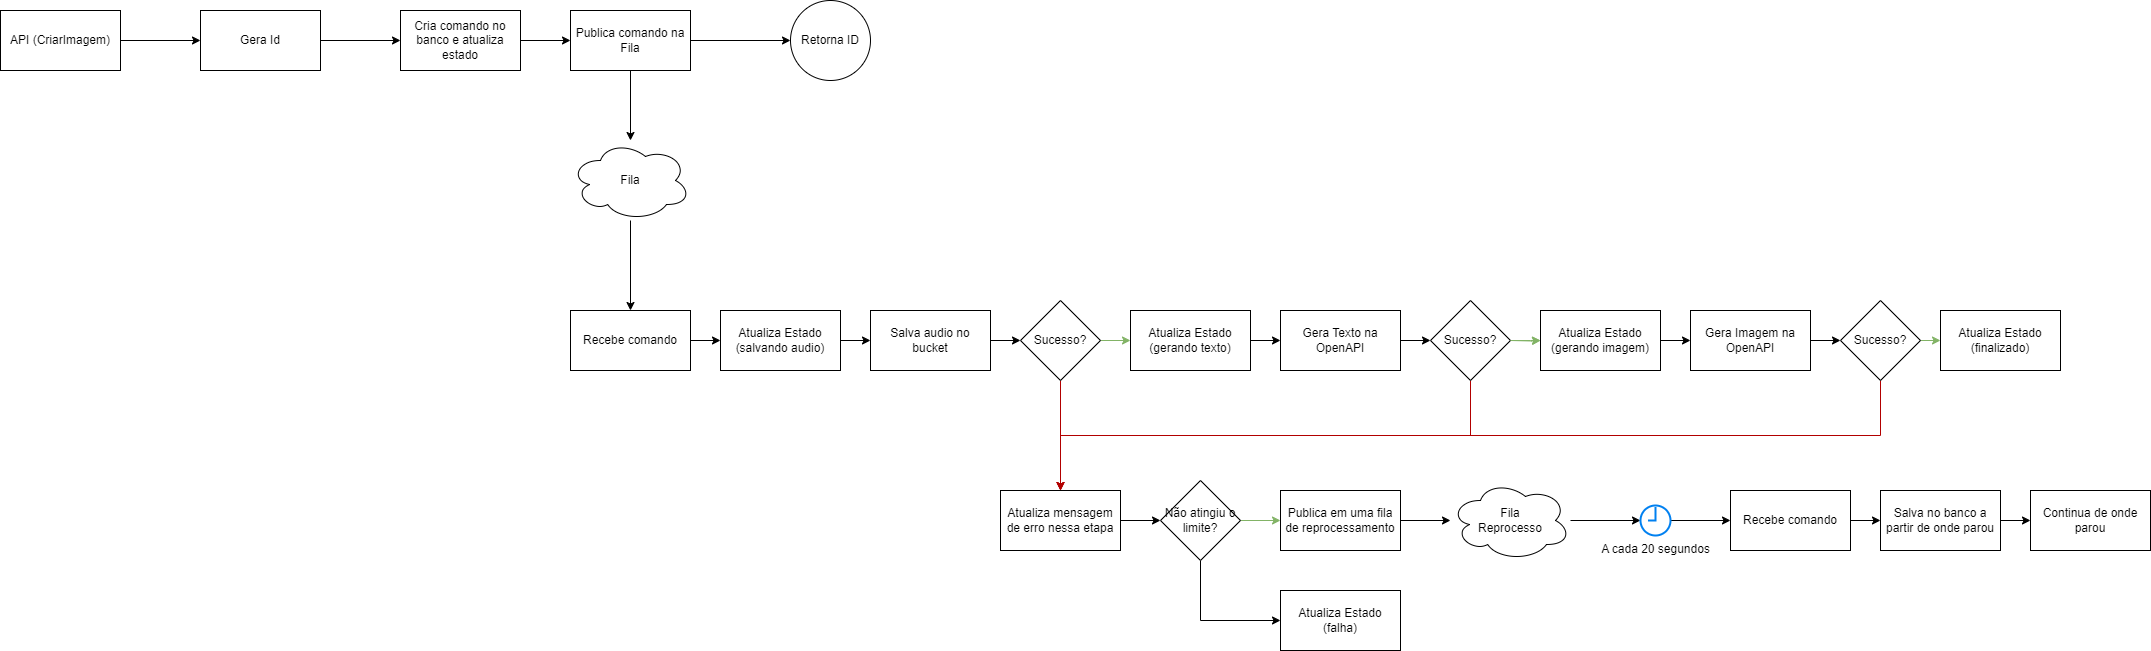

The diagram above was exported from draw.io. Its source (the exported page's mxGraphModel, read from the mxfile embedded in the PNG):
<mxGraphModel dx="2757" dy="956" grid="1" gridSize="10" guides="1" tooltips="1" connect="1" arrows="1" fold="1" page="1" pageScale="1" pageWidth="827" pageHeight="1169" math="0" shadow="0">
  <root>
    <mxCell id="0" />
    <mxCell id="1" parent="0" />
    <mxCell id="tBKAw8UYs7OdZyUA3f9C-3" value="" style="edgeStyle=orthogonalEdgeStyle;rounded=0;orthogonalLoop=1;jettySize=auto;html=1;" parent="1" source="tBKAw8UYs7OdZyUA3f9C-1" target="tBKAw8UYs7OdZyUA3f9C-2" edge="1">
      <mxGeometry relative="1" as="geometry" />
    </mxCell>
    <mxCell id="tBKAw8UYs7OdZyUA3f9C-1" value="API (CriarImagem)" style="rounded=0;whiteSpace=wrap;html=1;" parent="1" vertex="1">
      <mxGeometry x="20" y="20" width="120" height="60" as="geometry" />
    </mxCell>
    <mxCell id="tBKAw8UYs7OdZyUA3f9C-28" value="" style="edgeStyle=orthogonalEdgeStyle;rounded=0;orthogonalLoop=1;jettySize=auto;html=1;" parent="1" source="tBKAw8UYs7OdZyUA3f9C-2" target="tBKAw8UYs7OdZyUA3f9C-27" edge="1">
      <mxGeometry relative="1" as="geometry" />
    </mxCell>
    <mxCell id="tBKAw8UYs7OdZyUA3f9C-2" value="Gera Id" style="whiteSpace=wrap;html=1;rounded=0;" parent="1" vertex="1">
      <mxGeometry x="220" y="20" width="120" height="60" as="geometry" />
    </mxCell>
    <mxCell id="tBKAw8UYs7OdZyUA3f9C-7" value="" style="edgeStyle=orthogonalEdgeStyle;rounded=0;orthogonalLoop=1;jettySize=auto;html=1;" parent="1" source="tBKAw8UYs7OdZyUA3f9C-4" target="tBKAw8UYs7OdZyUA3f9C-6" edge="1">
      <mxGeometry relative="1" as="geometry" />
    </mxCell>
    <mxCell id="tBKAw8UYs7OdZyUA3f9C-11" value="" style="edgeStyle=orthogonalEdgeStyle;rounded=0;orthogonalLoop=1;jettySize=auto;html=1;" parent="1" source="tBKAw8UYs7OdZyUA3f9C-4" target="tBKAw8UYs7OdZyUA3f9C-10" edge="1">
      <mxGeometry relative="1" as="geometry" />
    </mxCell>
    <mxCell id="tBKAw8UYs7OdZyUA3f9C-4" value="Publica comando na Fila" style="whiteSpace=wrap;html=1;rounded=0;" parent="1" vertex="1">
      <mxGeometry x="590" y="20" width="120" height="60" as="geometry" />
    </mxCell>
    <mxCell id="tBKAw8UYs7OdZyUA3f9C-6" value="Retorna ID" style="ellipse;whiteSpace=wrap;html=1;rounded=0;" parent="1" vertex="1">
      <mxGeometry x="810" y="10" width="80" height="80" as="geometry" />
    </mxCell>
    <mxCell id="tBKAw8UYs7OdZyUA3f9C-13" value="" style="edgeStyle=orthogonalEdgeStyle;rounded=0;orthogonalLoop=1;jettySize=auto;html=1;" parent="1" source="tBKAw8UYs7OdZyUA3f9C-10" target="tBKAw8UYs7OdZyUA3f9C-12" edge="1">
      <mxGeometry relative="1" as="geometry" />
    </mxCell>
    <mxCell id="tBKAw8UYs7OdZyUA3f9C-10" value="Fila" style="ellipse;shape=cloud;whiteSpace=wrap;html=1;rounded=0;" parent="1" vertex="1">
      <mxGeometry x="590" y="150" width="120" height="80" as="geometry" />
    </mxCell>
    <mxCell id="tBKAw8UYs7OdZyUA3f9C-19" value="" style="edgeStyle=orthogonalEdgeStyle;rounded=0;orthogonalLoop=1;jettySize=auto;html=1;" parent="1" source="tBKAw8UYs7OdZyUA3f9C-12" target="tBKAw8UYs7OdZyUA3f9C-18" edge="1">
      <mxGeometry relative="1" as="geometry" />
    </mxCell>
    <mxCell id="tBKAw8UYs7OdZyUA3f9C-12" value="Recebe comando" style="whiteSpace=wrap;html=1;rounded=0;" parent="1" vertex="1">
      <mxGeometry x="590" y="320" width="120" height="60" as="geometry" />
    </mxCell>
    <mxCell id="tBKAw8UYs7OdZyUA3f9C-25" value="" style="edgeStyle=orthogonalEdgeStyle;rounded=0;orthogonalLoop=1;jettySize=auto;html=1;" parent="1" source="tBKAw8UYs7OdZyUA3f9C-18" target="tBKAw8UYs7OdZyUA3f9C-24" edge="1">
      <mxGeometry relative="1" as="geometry" />
    </mxCell>
    <mxCell id="tBKAw8UYs7OdZyUA3f9C-18" value="Atualiza Estado&lt;br&gt;(salvando audio)" style="whiteSpace=wrap;html=1;rounded=0;" parent="1" vertex="1">
      <mxGeometry x="740" y="320" width="120" height="60" as="geometry" />
    </mxCell>
    <mxCell id="tBKAw8UYs7OdZyUA3f9C-35" value="" style="edgeStyle=orthogonalEdgeStyle;rounded=0;orthogonalLoop=1;jettySize=auto;html=1;" parent="1" source="tBKAw8UYs7OdZyUA3f9C-24" target="tBKAw8UYs7OdZyUA3f9C-34" edge="1">
      <mxGeometry relative="1" as="geometry" />
    </mxCell>
    <mxCell id="tBKAw8UYs7OdZyUA3f9C-24" value="Salva audio no bucket" style="whiteSpace=wrap;html=1;rounded=0;" parent="1" vertex="1">
      <mxGeometry x="890" y="320" width="120" height="60" as="geometry" />
    </mxCell>
    <mxCell id="tBKAw8UYs7OdZyUA3f9C-29" style="edgeStyle=orthogonalEdgeStyle;rounded=0;orthogonalLoop=1;jettySize=auto;html=1;exitX=1;exitY=0.5;exitDx=0;exitDy=0;entryX=0;entryY=0.5;entryDx=0;entryDy=0;" parent="1" source="tBKAw8UYs7OdZyUA3f9C-27" target="tBKAw8UYs7OdZyUA3f9C-4" edge="1">
      <mxGeometry relative="1" as="geometry" />
    </mxCell>
    <mxCell id="tBKAw8UYs7OdZyUA3f9C-27" value="Cria comando no banco e atualiza estado" style="whiteSpace=wrap;html=1;rounded=0;" parent="1" vertex="1">
      <mxGeometry x="420" y="20" width="120" height="60" as="geometry" />
    </mxCell>
    <mxCell id="tBKAw8UYs7OdZyUA3f9C-33" value="" style="edgeStyle=orthogonalEdgeStyle;rounded=0;orthogonalLoop=1;jettySize=auto;html=1;" parent="1" source="tBKAw8UYs7OdZyUA3f9C-30" target="tBKAw8UYs7OdZyUA3f9C-32" edge="1">
      <mxGeometry relative="1" as="geometry" />
    </mxCell>
    <mxCell id="tBKAw8UYs7OdZyUA3f9C-30" value="Atualiza Estado&lt;br&gt;(gerando texto)" style="whiteSpace=wrap;html=1;rounded=0;" parent="1" vertex="1">
      <mxGeometry x="1150" y="320" width="120" height="60" as="geometry" />
    </mxCell>
    <mxCell id="tBKAw8UYs7OdZyUA3f9C-43" value="" style="edgeStyle=orthogonalEdgeStyle;rounded=0;orthogonalLoop=1;jettySize=auto;html=1;" parent="1" source="tBKAw8UYs7OdZyUA3f9C-32" target="tBKAw8UYs7OdZyUA3f9C-42" edge="1">
      <mxGeometry relative="1" as="geometry" />
    </mxCell>
    <mxCell id="tBKAw8UYs7OdZyUA3f9C-32" value="Gera Texto na OpenAPI" style="whiteSpace=wrap;html=1;rounded=0;" parent="1" vertex="1">
      <mxGeometry x="1300" y="320" width="120" height="60" as="geometry" />
    </mxCell>
    <mxCell id="tBKAw8UYs7OdZyUA3f9C-36" style="edgeStyle=orthogonalEdgeStyle;rounded=0;orthogonalLoop=1;jettySize=auto;html=1;exitX=1;exitY=0.5;exitDx=0;exitDy=0;entryX=0;entryY=0.5;entryDx=0;entryDy=0;fillColor=#d5e8d4;strokeColor=#82b366;" parent="1" source="tBKAw8UYs7OdZyUA3f9C-34" target="tBKAw8UYs7OdZyUA3f9C-30" edge="1">
      <mxGeometry relative="1" as="geometry" />
    </mxCell>
    <mxCell id="tBKAw8UYs7OdZyUA3f9C-60" style="edgeStyle=orthogonalEdgeStyle;rounded=0;orthogonalLoop=1;jettySize=auto;html=1;exitX=0.5;exitY=1;exitDx=0;exitDy=0;fillColor=#e51400;strokeColor=#B20000;" parent="1" source="tBKAw8UYs7OdZyUA3f9C-34" target="tBKAw8UYs7OdZyUA3f9C-39" edge="1">
      <mxGeometry relative="1" as="geometry" />
    </mxCell>
    <mxCell id="tBKAw8UYs7OdZyUA3f9C-34" value="Sucesso?" style="rhombus;whiteSpace=wrap;html=1;rounded=0;" parent="1" vertex="1">
      <mxGeometry x="1040" y="310" width="80" height="80" as="geometry" />
    </mxCell>
    <mxCell id="tBKAw8UYs7OdZyUA3f9C-77" value="" style="edgeStyle=orthogonalEdgeStyle;rounded=0;orthogonalLoop=1;jettySize=auto;html=1;" parent="1" source="tBKAw8UYs7OdZyUA3f9C-39" target="tBKAw8UYs7OdZyUA3f9C-76" edge="1">
      <mxGeometry relative="1" as="geometry" />
    </mxCell>
    <mxCell id="tBKAw8UYs7OdZyUA3f9C-39" value="Atualiza mensagem de erro nessa etapa" style="whiteSpace=wrap;html=1;rounded=0;" parent="1" vertex="1">
      <mxGeometry x="1020" y="500" width="120" height="60" as="geometry" />
    </mxCell>
    <mxCell id="tBKAw8UYs7OdZyUA3f9C-45" value="" style="edgeStyle=orthogonalEdgeStyle;rounded=0;orthogonalLoop=1;jettySize=auto;html=1;fillColor=#d5e8d4;strokeColor=#82b366;" parent="1" source="tBKAw8UYs7OdZyUA3f9C-42" edge="1">
      <mxGeometry relative="1" as="geometry">
        <mxPoint x="1560" y="350" as="targetPoint" />
      </mxGeometry>
    </mxCell>
    <mxCell id="tBKAw8UYs7OdZyUA3f9C-61" style="edgeStyle=orthogonalEdgeStyle;rounded=0;orthogonalLoop=1;jettySize=auto;html=1;exitX=0.5;exitY=1;exitDx=0;exitDy=0;entryX=0.5;entryY=0;entryDx=0;entryDy=0;fillColor=#e51400;strokeColor=#B20000;" parent="1" source="tBKAw8UYs7OdZyUA3f9C-42" target="tBKAw8UYs7OdZyUA3f9C-39" edge="1">
      <mxGeometry relative="1" as="geometry" />
    </mxCell>
    <mxCell id="tBKAw8UYs7OdZyUA3f9C-42" value="Sucesso?" style="rhombus;whiteSpace=wrap;html=1;rounded=0;" parent="1" vertex="1">
      <mxGeometry x="1450" y="310" width="80" height="80" as="geometry" />
    </mxCell>
    <mxCell id="tBKAw8UYs7OdZyUA3f9C-55" value="" style="edgeStyle=orthogonalEdgeStyle;rounded=0;orthogonalLoop=1;jettySize=auto;html=1;fillColor=#d5e8d4;strokeColor=#82b366;" parent="1" target="tBKAw8UYs7OdZyUA3f9C-54" edge="1">
      <mxGeometry relative="1" as="geometry">
        <mxPoint x="1530" y="350" as="sourcePoint" />
      </mxGeometry>
    </mxCell>
    <mxCell id="tBKAw8UYs7OdZyUA3f9C-57" value="" style="edgeStyle=orthogonalEdgeStyle;rounded=0;orthogonalLoop=1;jettySize=auto;html=1;" parent="1" source="tBKAw8UYs7OdZyUA3f9C-54" target="tBKAw8UYs7OdZyUA3f9C-56" edge="1">
      <mxGeometry relative="1" as="geometry" />
    </mxCell>
    <mxCell id="tBKAw8UYs7OdZyUA3f9C-54" value="Atualiza Estado&lt;br&gt;(gerando imagem)" style="whiteSpace=wrap;html=1;rounded=0;" parent="1" vertex="1">
      <mxGeometry x="1560" y="320" width="120" height="60" as="geometry" />
    </mxCell>
    <mxCell id="Lx4oS4NgY3cLG_U2zjmy-2" value="" style="edgeStyle=orthogonalEdgeStyle;rounded=0;orthogonalLoop=1;jettySize=auto;html=1;" parent="1" source="tBKAw8UYs7OdZyUA3f9C-56" target="Lx4oS4NgY3cLG_U2zjmy-1" edge="1">
      <mxGeometry relative="1" as="geometry" />
    </mxCell>
    <mxCell id="tBKAw8UYs7OdZyUA3f9C-56" value="Gera Imagem na OpenAPI" style="whiteSpace=wrap;html=1;rounded=0;" parent="1" vertex="1">
      <mxGeometry x="1710" y="320" width="120" height="60" as="geometry" />
    </mxCell>
    <mxCell id="tBKAw8UYs7OdZyUA3f9C-58" value="Atualiza Estado&lt;br&gt;(finalizado)" style="whiteSpace=wrap;html=1;rounded=0;" parent="1" vertex="1">
      <mxGeometry x="1960" y="320" width="120" height="60" as="geometry" />
    </mxCell>
    <mxCell id="tBKAw8UYs7OdZyUA3f9C-69" value="" style="edgeStyle=orthogonalEdgeStyle;rounded=0;orthogonalLoop=1;jettySize=auto;html=1;" parent="1" source="tBKAw8UYs7OdZyUA3f9C-74" target="tBKAw8UYs7OdZyUA3f9C-68" edge="1">
      <mxGeometry relative="1" as="geometry" />
    </mxCell>
    <mxCell id="tBKAw8UYs7OdZyUA3f9C-63" value="Fila&lt;br&gt;Reprocesso" style="ellipse;shape=cloud;whiteSpace=wrap;html=1;rounded=0;" parent="1" vertex="1">
      <mxGeometry x="1470" y="490" width="120" height="80" as="geometry" />
    </mxCell>
    <mxCell id="tBKAw8UYs7OdZyUA3f9C-67" value="" style="edgeStyle=orthogonalEdgeStyle;rounded=0;orthogonalLoop=1;jettySize=auto;html=1;" parent="1" source="tBKAw8UYs7OdZyUA3f9C-65" target="tBKAw8UYs7OdZyUA3f9C-63" edge="1">
      <mxGeometry relative="1" as="geometry" />
    </mxCell>
    <mxCell id="tBKAw8UYs7OdZyUA3f9C-65" value="Publica em uma fila de reprocessamento" style="whiteSpace=wrap;html=1;rounded=0;" parent="1" vertex="1">
      <mxGeometry x="1300" y="500" width="120" height="60" as="geometry" />
    </mxCell>
    <mxCell id="tBKAw8UYs7OdZyUA3f9C-71" value="" style="edgeStyle=orthogonalEdgeStyle;rounded=0;orthogonalLoop=1;jettySize=auto;html=1;" parent="1" source="tBKAw8UYs7OdZyUA3f9C-68" target="tBKAw8UYs7OdZyUA3f9C-70" edge="1">
      <mxGeometry relative="1" as="geometry" />
    </mxCell>
    <mxCell id="tBKAw8UYs7OdZyUA3f9C-68" value="Recebe comando" style="whiteSpace=wrap;html=1;rounded=0;" parent="1" vertex="1">
      <mxGeometry x="1750" y="500" width="120" height="60" as="geometry" />
    </mxCell>
    <mxCell id="tBKAw8UYs7OdZyUA3f9C-73" value="" style="edgeStyle=orthogonalEdgeStyle;rounded=0;orthogonalLoop=1;jettySize=auto;html=1;" parent="1" source="tBKAw8UYs7OdZyUA3f9C-70" target="tBKAw8UYs7OdZyUA3f9C-72" edge="1">
      <mxGeometry relative="1" as="geometry" />
    </mxCell>
    <mxCell id="tBKAw8UYs7OdZyUA3f9C-70" value="Salva no banco a partir de onde parou" style="whiteSpace=wrap;html=1;rounded=0;" parent="1" vertex="1">
      <mxGeometry x="1900" y="500" width="120" height="60" as="geometry" />
    </mxCell>
    <mxCell id="tBKAw8UYs7OdZyUA3f9C-72" value="Continua de onde parou" style="whiteSpace=wrap;html=1;rounded=0;" parent="1" vertex="1">
      <mxGeometry x="2050" y="500" width="120" height="60" as="geometry" />
    </mxCell>
    <mxCell id="tBKAw8UYs7OdZyUA3f9C-75" value="" style="edgeStyle=orthogonalEdgeStyle;rounded=0;orthogonalLoop=1;jettySize=auto;html=1;" parent="1" source="tBKAw8UYs7OdZyUA3f9C-63" target="tBKAw8UYs7OdZyUA3f9C-74" edge="1">
      <mxGeometry relative="1" as="geometry">
        <mxPoint x="1590" y="530" as="sourcePoint" />
        <mxPoint x="1800" y="530" as="targetPoint" />
      </mxGeometry>
    </mxCell>
    <mxCell id="tBKAw8UYs7OdZyUA3f9C-74" value="A cada 20 segundos" style="html=1;verticalLabelPosition=bottom;align=center;labelBackgroundColor=#ffffff;verticalAlign=top;strokeWidth=2;strokeColor=#0080F0;shadow=0;dashed=0;shape=mxgraph.ios7.icons.clock;" parent="1" vertex="1">
      <mxGeometry x="1660" y="515" width="30" height="30" as="geometry" />
    </mxCell>
    <mxCell id="tBKAw8UYs7OdZyUA3f9C-78" style="edgeStyle=orthogonalEdgeStyle;rounded=0;orthogonalLoop=1;jettySize=auto;html=1;exitX=1;exitY=0.5;exitDx=0;exitDy=0;entryX=0;entryY=0.5;entryDx=0;entryDy=0;fillColor=#d5e8d4;strokeColor=#82b366;" parent="1" source="tBKAw8UYs7OdZyUA3f9C-76" target="tBKAw8UYs7OdZyUA3f9C-65" edge="1">
      <mxGeometry relative="1" as="geometry" />
    </mxCell>
    <mxCell id="tBKAw8UYs7OdZyUA3f9C-81" style="edgeStyle=orthogonalEdgeStyle;rounded=0;orthogonalLoop=1;jettySize=auto;html=1;exitX=0.5;exitY=1;exitDx=0;exitDy=0;entryX=0;entryY=0.5;entryDx=0;entryDy=0;" parent="1" source="tBKAw8UYs7OdZyUA3f9C-76" target="tBKAw8UYs7OdZyUA3f9C-79" edge="1">
      <mxGeometry relative="1" as="geometry" />
    </mxCell>
    <mxCell id="tBKAw8UYs7OdZyUA3f9C-76" value="Não atingiu o limite?" style="rhombus;whiteSpace=wrap;html=1;rounded=0;" parent="1" vertex="1">
      <mxGeometry x="1180" y="490" width="80" height="80" as="geometry" />
    </mxCell>
    <mxCell id="tBKAw8UYs7OdZyUA3f9C-79" value="Atualiza Estado&lt;br&gt;(falha)" style="whiteSpace=wrap;html=1;rounded=0;" parent="1" vertex="1">
      <mxGeometry x="1300" y="600" width="120" height="60" as="geometry" />
    </mxCell>
    <mxCell id="Lx4oS4NgY3cLG_U2zjmy-3" style="edgeStyle=orthogonalEdgeStyle;rounded=0;orthogonalLoop=1;jettySize=auto;html=1;exitX=1;exitY=0.5;exitDx=0;exitDy=0;entryX=0;entryY=0.5;entryDx=0;entryDy=0;fillColor=#d5e8d4;strokeColor=#82b366;" parent="1" source="Lx4oS4NgY3cLG_U2zjmy-1" target="tBKAw8UYs7OdZyUA3f9C-58" edge="1">
      <mxGeometry relative="1" as="geometry" />
    </mxCell>
    <mxCell id="Lx4oS4NgY3cLG_U2zjmy-4" style="edgeStyle=orthogonalEdgeStyle;rounded=0;orthogonalLoop=1;jettySize=auto;html=1;exitX=0.5;exitY=1;exitDx=0;exitDy=0;entryX=0.5;entryY=0;entryDx=0;entryDy=0;fillColor=#e51400;strokeColor=#B20000;" parent="1" source="Lx4oS4NgY3cLG_U2zjmy-1" target="tBKAw8UYs7OdZyUA3f9C-39" edge="1">
      <mxGeometry relative="1" as="geometry" />
    </mxCell>
    <mxCell id="Lx4oS4NgY3cLG_U2zjmy-1" value="Sucesso?" style="rhombus;whiteSpace=wrap;html=1;rounded=0;" parent="1" vertex="1">
      <mxGeometry x="1860" y="310" width="80" height="80" as="geometry" />
    </mxCell>
  </root>
</mxGraphModel>